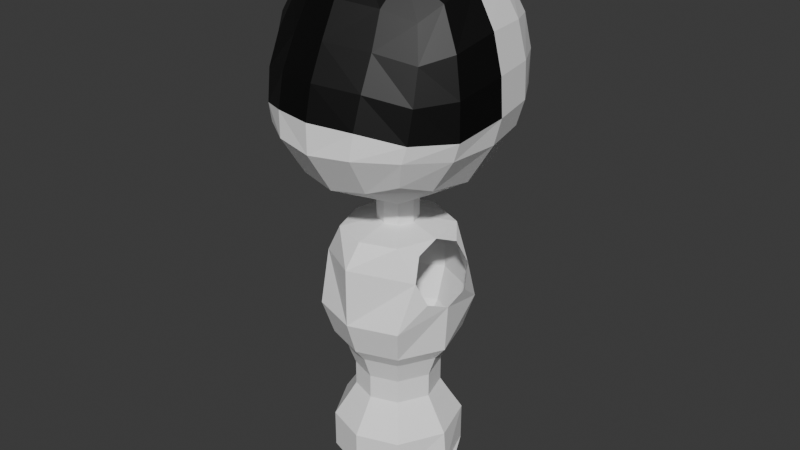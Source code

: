 # Source: 02.07.2025_Drone_Working.blend  (saved by Blender 4.3.34; exported with 4.5.12 LTS)
import bpy
from mathutils import Matrix  # noqa: F401  (used for matrix-valued properties, if any)

bpy.ops.wm.read_factory_settings(use_empty=True)
scene = bpy.context.scene
scene.name = 'Scene'

# ---- collections
col_collection = bpy.data.collections.new('Collection'); scene.collection.children.link(col_collection)

# ---- materials (node trees are filled in below, after node groups)
mat_white_material = bpy.data.materials.new('White_Material')
mat_black_material = bpy.data.materials.new('Black_Material')

# ---- material node trees
mat_white_material.use_nodes = True; mat_white_material.node_tree.nodes.clear()
_N = mat_white_material.node_tree.nodes; _L = mat_white_material.node_tree.links
n0 = _N.new('ShaderNodeBsdfPrincipled'); n0.name = 'Принципиальный BSDF'; n0.location = (10, 300)
n0.inputs[0].default_value = (1.0, 1.0, 1.0, 1.0)
n1 = _N.new('ShaderNodeOutputMaterial'); n1.name = 'Вывод материала'; n1.location = (300, 300)
_L.new(n0.outputs[0], n1.inputs[0])
n1.is_active_output = True
mat_black_material.use_nodes = True; mat_black_material.node_tree.nodes.clear()
_N = mat_black_material.node_tree.nodes; _L = mat_black_material.node_tree.links
n0 = _N.new('ShaderNodeBsdfPrincipled'); n0.name = 'Принципиальный BSDF'; n0.location = (10, 300)
n0.inputs[0].default_value = (0.0, 0.0, 0.0, 1.0)
n1 = _N.new('ShaderNodeOutputMaterial'); n1.name = 'Вывод материала'; n1.location = (300, 300)
_L.new(n0.outputs[0], n1.inputs[0])
n1.is_active_output = True

# ---- world
world_world = bpy.data.worlds.new('World'); scene.world = world_world
world_world.use_nodes = True; world_world.node_tree.nodes.clear()
_N = world_world.node_tree.nodes; _L = world_world.node_tree.links
n0 = _N.new('ShaderNodeOutputWorld'); n0.name = 'World Output'; n0.location = (300, 300)
n1 = _N.new('ShaderNodeBackground'); n1.name = 'Background'; n1.location = (10, 300)
n1.inputs[0].default_value = (0.05088, 0.05088, 0.05088, 1.0)
_L.new(n1.outputs[0], n0.inputs[0])
n0.is_active_output = True
world_world.color = (0.05088, 0.05088, 0.05088)
world_world.sun_shadow_jitter_overblur = 0.0

# ---- meshes
me_body_mesh = bpy.data.meshes.new('Body_Mesh')
me_body_mesh.from_pydata([(0.0, 0.6047, -0.6047), (0.0, 0.6046, 0.6045), (0.0, -0.6047, -0.6047), (0.0, -0.5261, 0.5197), (0.0, 0.7815, -0.333), (0.0, 0.8395, -0.1575), (0.0, -0.7879, -0.3212), (0.0, -0.7875, -0.125), (0.0, 0.2751, -0.7648), (0.0, -0.2633, -0.7651), (0.0, 0.3261, 0.7653), (0.0, 0.0023, 0.8076), (0.0, -0.3177, 0.702), (0.4324, -0.4974, -0.4981), (0.4587, -0.3793, 0.4323), (0.4369, 0.4977, -0.4977), (0.4383, 0.4976, 0.4976), (0.5028, 0.2942, -0.5682), (0.544, 1.203e-05, -0.6033), (0.5113, -0.2943, -0.5684), (0.5035, -0.5666, -0.3108), (0.5358, -0.5575, -0.2004), (0.5305, -0.2451, 0.5215), (0.5482, 0.004609, 0.5886), (0.5046, 0.2942, 0.5644), (0.5365, 0.6096, -0.1575), (0.5077, 0.5728, -0.2966), (0.255, 0.569, -0.569), (0.2571, 0.5689, 0.5689), (0.2387, -0.5689, -0.5689), (0.2616, -0.4537, 0.4912), (0.6703, -0.3131, -0.3352), (0.7158, -0.3232, -0.2091), (0.7183, 1.227e-06, -0.3221), (0.7675, -1.211e-08, -0.1442), (0.6552, 0.3159, -0.3117), (0.6973, 0.3331, -0.1457), (0.2872, 0.7288, -0.3161), (0.3013, 0.7818, -0.1575), (0.2665, -0.7318, -0.3055), (0.2846, -0.7155, -0.1385), (0.2688, 0.3107, -0.7164), (0.2705, -0.02078, -0.7648), (0.2719, -0.3107, -0.7165), (0.2729, 0.3107, 0.7163), (0.2952, 0.0006273, 0.7628), (0.2895, -0.2814, 0.6693), (0.1728, -0.2033, -0.7649), (0.2105, 0.1774, -0.7647), (0.0, 0.1431, -0.7997), (0.0, -0.1312, -0.7999), (0.1384, -0.007667, -0.7997), (0.08864, -0.1006, -0.7998), (0.1079, 0.09329, -0.7997), (0.0, 0.1431, -0.9991), (0.0, -0.1312, -0.9992), (0.1384, -0.007667, -0.9991), (0.08864, -0.1006, -0.9992), (0.1079, 0.09329, -0.9991), (0.0, 0.4438, -2.482), (0.0, -0.4319, -2.482), (0.4392, -0.03752, -2.482), (0.2802, -0.3344, -2.482), (0.3417, 0.2848, -2.482), (0.0, 0.5089, -1.188), (0.0, 0.3788, -1.042), (0.0, -0.497, -1.189), (0.0, -0.3669, -1.042), (0.3334, -0.02267, -1.044), (0.3634, -0.2616, -1.256), (0.2388, -0.2839, -1.042), (0.4279, 0.1876, -1.267), (0.2911, 0.2434, -1.042), (0.0, 0.4319, -1.819), (0.0, 0.5089, -1.585), (0.0, -0.42, -1.819), (0.0, -0.497, -1.586), (0.4273, -0.03634, -1.819), (0.4578, -0.05129, -1.479), (0.2726, -0.3252, -1.819), (0.3217, -0.385, -1.586), (0.3324, 0.2773, -1.819), (0.3923, 0.3263, -1.585), (0.2245, 0.1888, -2.248), (0.2791, 0.2335, -2.359), (0.2289, -0.2718, -2.359), (0.1842, -0.2173, -2.248), (0.2885, -0.02256, -2.248), (0.3587, -0.02953, -2.359), (0.0, -0.2812, -2.248), (0.0, -0.3514, -2.36), (0.0, 0.2931, -2.248), (0.0, 0.3633, -2.359), (0.0, 0.2931, -2.079), (0.0, 0.3504, -1.92), (0.0, -0.2812, -2.08), (0.0, -0.3385, -1.92), (0.2885, -0.02256, -2.079), (0.3457, -0.02824, -1.92), (0.1842, -0.2173, -2.08), (0.2207, -0.2618, -1.92), (0.2245, 0.1888, -2.079), (0.269, 0.2253, -1.92), (0.0, 0.2896, -2.941), (0.0, -0.27, -2.941), (0.1744, 0.0006501, -2.964), (0.1872, -0.2028, -2.94), (0.2166, 0.1929, -2.94), (0.0, 0.0151, -2.964), (0.0, 0.3853, -2.849), (0.0, 0.4438, -2.744), (0.0, -0.4319, -2.745), (0.0, -0.3707, -2.849), (0.4618, -0.0423, -2.725), (0.4042, -0.168, -2.765), (0.2802, -0.3344, -2.744), (0.2962, -0.2074, -2.852), (0.3399, 0.1658, -2.837), (0.3416, 0.2849, -2.744), (0.0, 0.7514, 0.3611), (0.0, -0.6384, 0.3044), (0.5241, -0.4524, 0.2242), (0.5092, 0.5727, 0.2931), (0.6551, -0.2893, 0.277), (0.6904, -0.0006449, 0.3437), (0.6315, 0.3229, 0.3285), (0.2921, 0.7027, 0.3353), (0.2889, -0.5581, 0.2793), (0.0, 0.8203, 0.1028), (0.0, -0.7372, 0.09034), (0.5399, 0.6093, 0.0677), (0.7077, -0.3172, 0.03278), (0.7527, -0.001366, 0.1007), (0.686, 0.3377, 0.09208), (0.3064, 0.7653, 0.08952), (0.2961, -0.6585, 0.0704), (0.5472, -0.5224, 0.009981), (0.4624, 0.1117, -1.419), (0.3744, 0.1319, -1.111), (0.3288, -0.1857, -1.103), (0.4168, -0.2059, -1.411), (0.4351, 0.09595, -2.755), (0.2319, 0.1263, -2.924), (0.201, -0.1376, -2.934)], [], [(132, 124, 123, 131), (31, 33, 34, 32), (133, 125, 124, 132), (33, 35, 36, 34), (131, 123, 121, 136), (13, 19, 31, 20), (20, 31, 32, 21), (130, 133, 36, 25), (121, 123, 22, 14), (123, 124, 23, 22), (124, 125, 24, 23), (125, 122, 16, 24), (128, 119, 126, 134), (35, 26, 25, 36), (17, 15, 26, 35), (18, 17, 35, 33), (19, 18, 33, 31), (37, 4, 5, 38), (134, 126, 122, 130), (15, 27, 37, 26), (26, 37, 38, 25), (135, 127, 120, 129), (122, 126, 28, 16), (126, 119, 1, 28), (27, 0, 4, 37), (6, 39, 40, 7), (136, 121, 127, 135), (120, 127, 30, 3), (127, 121, 14, 30), (39, 20, 21, 40), (29, 13, 20, 39), (2, 29, 39, 6), (15, 17, 41, 27), (27, 41, 8, 0), (43, 29, 2, 9), (19, 13, 29, 43), (18, 19, 43, 42), (17, 18, 42, 41), (10, 11, 45, 44), (11, 12, 46, 45), (1, 10, 44, 28), (28, 44, 24, 16), (44, 45, 23, 24), (45, 46, 22, 23), (46, 30, 14, 22), (12, 3, 30, 46), (47, 42, 43, 9), (8, 41, 42, 48), (48, 42, 51, 53), (47, 9, 50, 52), (8, 48, 53, 49), (42, 47, 52, 51), (49, 53, 58, 54), (51, 52, 57, 56), (53, 51, 56, 58), (52, 50, 55, 57), (69, 66, 76, 80), (54, 58, 72, 65), (56, 57, 70, 68), (57, 55, 67, 70), (58, 56, 68, 72), (77, 79, 100, 98), (101, 97, 87, 83), (99, 95, 89, 86), (73, 81, 102, 94), (66, 69, 70, 67), (65, 72, 71, 64), (75, 79, 80, 76), (78, 80, 79, 77), (77, 81, 82, 78), (74, 82, 81, 73), (64, 71, 82, 74), (79, 75, 96, 100), (88, 85, 62, 61), (85, 90, 60, 62), (81, 77, 98, 102), (84, 88, 61, 63), (97, 99, 86, 87), (92, 84, 63, 59), (116, 114, 113, 115), (141, 117, 118, 113), (59, 63, 118, 110), (116, 112, 104, 106), (91, 83, 84, 92), (90, 85, 86, 89), (88, 84, 83, 87), (87, 86, 85, 88), (95, 99, 100, 96), (98, 100, 99, 97), (97, 101, 102, 98), (94, 102, 101, 93), (93, 101, 83, 91), (61, 62, 115, 113), (63, 61, 113, 118), (62, 60, 111, 115), (108, 105, 106, 104), (105, 108, 103, 107), (142, 105, 107, 117), (143, 116, 106, 105), (110, 118, 117, 109), (112, 116, 115, 111), (109, 117, 107, 103), (21, 136, 135, 40), (40, 135, 129, 7), (38, 134, 130, 25), (5, 128, 134, 38), (122, 125, 133, 130), (32, 131, 136, 21), (36, 133, 132, 34), (34, 132, 131, 32), (78, 82, 71, 137), (138, 71, 72, 68), (139, 68, 70, 69), (140, 69, 80, 78)])
me_body_mesh.polygons.foreach_set('material_index', [1, 0, 0, 0, 1, 0, 0, 0, 1, 1, 0, 0, 0, 0, 0, 0, 0, 0, 0, 0, 0, 1, 0, 0, 0, 0, 1, 1, 1, 0, 0, 0, 0, 0, 0, 0, 0, 0, 0, 1, 0, 0, 0, 1, 1, 1, 0, 0, 0, 0, 0, 0, 0, 0, 0, 0, 0, 0, 0, 0, 0, 0, 0, 0, 0, 0, 0, 0, 0, 0, 0, 0, 0, 0, 0, 0, 0, 0, 0, 0, 0, 0, 0, 0, 0, 0, 0, 0, 0, 0, 0, 0, 0, 0, 0, 0, 0, 0, 0, 0, 0, 0, 1, 1, 0, 0, 0, 1, 0, 1, 0, 0, 0, 0])
_uv = me_body_mesh.uv_layers.new(name='UVКарта')
_uv.uv.foreach_set('vector', [0.5439, 0.125, 0.5877, 0.125, 0.5877, 0.0625, 0.5439, 0.0625, 0.4375, 0.0625, 0.4375, 0.125, 0.5, 0.125, 0.5, 0.0625, 0.5439, 0.1875, 0.5877, 0.1875, 0.5877, 0.125, 0.5439, 0.125, 0.4375, 0.125, 0.4375, 0.1875, 0.5, 0.1875, 0.5, 0.125, 0.5439, 0.0625, 0.5877, 0.0625, 0.5877, 0.0, 0.5439, 0.0, 0.375, 0.0, 0.375, 0.0625, 0.4375, 0.0625, 0.4375, 0.0, 0.4375, 0.0, 0.4375, 0.0625, 0.5, 0.0625, 0.5, 0.0, 0.5439, 0.25, 0.5439, 0.1875, 0.5, 0.1875, 0.5, 0.25, 0.5877, 0.0, 0.5877, 0.0625, 0.625, 0.0625, 0.625, 0.0, 0.5877, 0.0625, 0.5877, 0.125, 0.625, 0.125, 0.625, 0.0625, 0.5877, 0.125, 0.5877, 0.1875, 0.625, 0.1875, 0.625, 0.125, 0.5877, 0.1875, 0.5877, 0.25, 0.625, 0.25, 0.625, 0.1875, 0.5439, 0.375, 0.5877, 0.375, 0.5877, 0.3125, 0.5439, 0.3125, 0.4375, 0.1875, 0.4375, 0.25, 0.5, 0.25, 0.5, 0.1875, 0.375, 0.1875, 0.375, 0.25, 0.4375, 0.25, 0.4375, 0.1875, 0.375, 0.125, 0.375, 0.1875, 0.4375, 0.1875, 0.4375, 0.125, 0.375, 0.0625, 0.375, 0.125, 0.4375, 0.125, 0.4375, 0.0625, 0.4375, 0.3125, 0.4375, 0.375, 0.5, 0.375, 0.5, 0.3125, 0.5439, 0.3125, 0.5877, 0.3125, 0.5877, 0.25, 0.5439, 0.25, 0.375, 0.25, 0.375, 0.3125, 0.4375, 0.3125, 0.4375, 0.25, 0.4375, 0.25, 0.4375, 0.3125, 0.5, 0.3125, 0.5, 0.25, 0.5439, 0.9375, 0.5877, 0.9375, 0.5877, 0.875, 0.5439, 0.875, 0.5877, 0.25, 0.5877, 0.3125, 0.625, 0.3125, 0.625, 0.25, 0.5877, 0.3125, 0.5877, 0.375, 0.625, 0.375, 0.625, 0.3125, 0.375, 0.3125, 0.375, 0.375, 0.4375, 0.375, 0.4375, 0.3125, 0.4375, 0.875, 0.4375, 0.9375, 0.5, 0.9375, 0.5, 0.875, 0.5439, 1.0, 0.5877, 1.0, 0.5877, 0.9375, 0.5439, 0.9375, 0.5877, 0.875, 0.5877, 0.9375, 0.625, 0.9375, 0.625, 0.875, 0.5877, 0.9375, 0.5877, 1.0, 0.625, 1.0, 0.625, 0.9375, 0.4375, 0.9375, 0.4375, 1.0, 0.5, 1.0, 0.5, 0.9375, 0.375, 0.9375, 0.375, 1.0, 0.4375, 1.0, 0.4375, 0.9375, 0.375, 0.875, 0.375, 0.9375, 0.4375, 0.9375, 0.4375, 0.875, 0.125, 0.5, 0.125, 0.5625, 0.1875, 0.5625, 0.1875, 0.5, 0.1875, 0.5, 0.1875, 0.5625, 0.25, 0.5625, 0.25, 0.5, 0.1875, 0.6875, 0.1875, 0.75, 0.25, 0.75, 0.25, 0.6875, 0.125, 0.6875, 0.125, 0.75, 0.1875, 0.75, 0.1875, 0.6875, 0.125, 0.625, 0.125, 0.6875, 0.1875, 0.6875, 0.1875, 0.625, 0.125, 0.5625, 0.125, 0.625, 0.1875, 0.625, 0.1875, 0.5625, 0.75, 0.5625, 0.75, 0.625, 0.8125, 0.625, 0.8125, 0.5625, 0.75, 0.625, 0.75, 0.6875, 0.8125, 0.6875, 0.8125, 0.625, 0.75, 0.5, 0.75, 0.5625, 0.8125, 0.5625, 0.8125, 0.5, 0.8125, 0.5, 0.8125, 0.5625, 0.875, 0.5625, 0.875, 0.5, 0.8125, 0.5625, 0.8125, 0.625, 0.875, 0.625, 0.875, 0.5625, 0.8125, 0.625, 0.8125, 0.6875, 0.875, 0.6875, 0.875, 0.625, 0.8125, 0.6875, 0.8125, 0.75, 0.875, 0.75, 0.875, 0.6875, 0.75, 0.6875, 0.75, 0.75, 0.8125, 0.75, 0.8125, 0.6875, 0.0, 0.0, 0.1875, 0.625, 0.1875, 0.6875, 0.25, 0.6875, 0.25, 0.5625, 0.1875, 0.5625, 0.1875, 0.625, 0.0, 0.0, 0.0, 0.0, 0.1875, 0.625, 0.1875, 0.625, 0.0, 0.0, 0.0, 0.0, 0.25, 0.6875, 0.25, 0.6875, 0.0, 0.0, 0.25, 0.5625, 0.0, 0.0, 0.0, 0.0, 0.25, 0.5625, 0.1875, 0.625, 0.0, 0.0, 0.0, 0.0, 0.1875, 0.625, 0.25, 0.5625, 0.0, 0.0, 0.0, 0.0, 0.25, 0.5625, 0.1875, 0.625, 0.0, 0.0, 0.0, 0.0, 0.1875, 0.625, 0.0, 0.0, 0.1875, 0.625, 0.1875, 0.625, 0.0, 0.0, 0.0, 0.0, 0.25, 0.6875, 0.25, 0.6875, 0.0, 0.0, 0.0, 0.0, 0.25, 0.6875, 0.25, 0.6875, 0.0, 0.0, 0.25, 0.5625, 0.0, 0.0, 0.0, 0.0, 0.25, 0.5625, 0.1875, 0.625, 0.0, 0.0, 0.0, 0.0, 0.1875, 0.625, 0.0, 0.0, 0.25, 0.6875, 0.25, 0.6875, 0.0, 0.0, 0.0, 0.0, 0.1875, 0.625, 0.1875, 0.625, 0.0, 0.0, 0.1875, 0.625, 0.0, 0.0, 0.0, 0.0, 0.1875, 0.625, 0.0, 0.0, 0.1875, 0.625, 0.1875, 0.625, 0.0, 0.0, 0.0, 0.0, 0.25, 0.6875, 0.25, 0.6875, 0.0, 0.0, 0.25, 0.5625, 0.0, 0.0, 0.0, 0.0, 0.25, 0.5625, 0.25, 0.6875, 0.0, 0.0, 0.0, 0.0, 0.25, 0.6875, 0.25, 0.5625, 0.0, 0.0, 0.0, 0.0, 0.25, 0.5625, 0.25, 0.6875, 0.0, 0.0, 0.0, 0.0, 0.25, 0.6875, 0.1875, 0.625, 0.0, 0.0, 0.0, 0.0, 0.1875, 0.625, 0.1875, 0.625, 0.0, 0.0, 0.0, 0.0, 0.1875, 0.625, 0.25, 0.5625, 0.0, 0.0, 0.0, 0.0, 0.25, 0.5625, 0.25, 0.5625, 0.0, 0.0, 0.0, 0.0, 0.25, 0.5625, 0.0, 0.0, 0.25, 0.6875, 0.25, 0.6875, 0.0, 0.0, 0.1875, 0.625, 0.0, 0.0, 0.0, 0.0, 0.1875, 0.625, 0.0, 0.0, 0.25, 0.6875, 0.25, 0.6875, 0.0, 0.0, 0.0, 0.0, 0.1875, 0.625, 0.1875, 0.625, 0.0, 0.0, 0.0, 0.0, 0.1875, 0.625, 0.1875, 0.625, 0.0, 0.0, 0.1875, 0.625, 0.0, 0.0, 0.0, 0.0, 0.1875, 0.625, 0.25, 0.5625, 0.0, 0.0, 0.0, 0.0, 0.25, 0.5625, 0.0, 0.0, 0.0, 0.0, 0.1875, 0.625, 0.0, 0.0, 0.0, 0.0, 0.0, 0.0, 0.0, 0.0, 0.1875, 0.625, 0.25, 0.5625, 0.0, 0.0, 0.0, 0.0, 0.25, 0.5625, 0.0, 0.0, 0.25, 0.6875, 0.25, 0.6875, 0.0, 0.0, 0.25, 0.5625, 0.0, 0.0, 0.0, 0.0, 0.25, 0.5625, 0.25, 0.6875, 0.0, 0.0, 0.0, 0.0, 0.25, 0.6875, 0.1875, 0.625, 0.0, 0.0, 0.0, 0.0, 0.1875, 0.625, 0.1875, 0.625, 0.0, 0.0, 0.0, 0.0, 0.1875, 0.625, 0.25, 0.6875, 0.0, 0.0, 0.0, 0.0, 0.25, 0.6875, 0.1875, 0.625, 0.0, 0.0, 0.0, 0.0, 0.1875, 0.625, 0.1875, 0.625, 0.0, 0.0, 0.0, 0.0, 0.1875, 0.625, 0.25, 0.5625, 0.0, 0.0, 0.0, 0.0, 0.25, 0.5625, 0.25, 0.5625, 0.0, 0.0, 0.0, 0.0, 0.25, 0.5625, 0.1875, 0.625, 0.0, 0.0, 0.0, 0.0, 0.1875, 0.625, 0.0, 0.0, 0.1875, 0.625, 0.1875, 0.625, 0.0, 0.0, 0.0, 0.0, 0.25, 0.6875, 0.25, 0.6875, 0.0, 0.0, 0.0, 0.0, 0.1875, 0.625, 0.0, 0.0, 0.25, 0.6875, 0.1875, 0.625, 0.0, 0.0, 0.25, 0.5625, 0.0, 0.0, 0.0, 0.0, 0.1875, 0.625, 0.0, 0.0, 0.0, 0.0, 0.0, 0.0, 0.0, 0.0, 0.0, 0.0, 0.1875, 0.625, 0.25, 0.5625, 0.0, 0.0, 0.0, 0.0, 0.25, 0.5625, 0.25, 0.6875, 0.0, 0.0, 0.0, 0.0, 0.25, 0.6875, 0.25, 0.5625, 0.0, 0.0, 0.0, 0.0, 0.25, 0.5625, 0.5, 1.0, 0.5439, 1.0, 0.5439, 0.9375, 0.5, 0.9375, 0.5, 0.9375, 0.5439, 0.9375, 0.5439, 0.875, 0.5, 0.875, 0.5, 0.3125, 0.5439, 0.3125, 0.5439, 0.25, 0.5, 0.25, 0.5, 0.375, 0.5439, 0.375, 0.5439, 0.3125, 0.5, 0.3125, 0.5877, 0.25, 0.5877, 0.1875, 0.5439, 0.1875, 0.5439, 0.25, 0.5, 0.0625, 0.5439, 0.0625, 0.5439, 0.0, 0.5, 0.0, 0.5, 0.1875, 0.5439, 0.1875, 0.5439, 0.125, 0.5, 0.125, 0.5, 0.125, 0.5439, 0.125, 0.5439, 0.0625, 0.5, 0.0625, 0.1875, 0.625, 0.0, 0.0, 0.0, 0.0, 0.0, 0.0, 0.0, 0.0, 0.0, 0.0, 0.0, 0.0, 0.1875, 0.625, 0.0, 0.0, 0.1875, 0.625, 0.0, 0.0, 0.0, 0.0, 0.0, 0.0, 0.0, 0.0, 0.0, 0.0, 0.1875, 0.625])
me_body_mesh.materials.append(mat_white_material)
me_body_mesh.materials.append(mat_black_material)
me_body_mesh.update()

# ---- objects
ob_body = bpy.data.objects.new('Body', me_body_mesh)

# ---- transforms, parenting, visibility, modifiers, constraints
ob_body.location = (0.0, 0.0, 0.0)
_m = ob_body.modifiers.new('Зеркало', 'MIRROR')
_m.use_clip = True

# ---- collection membership
col_collection.objects.link(ob_body)

# ---- scene / render settings (as saved in the file)
scene.frame_start = 1; scene.frame_end = 250; scene.frame_set(1)
scene.render.engine = 'BLENDER_EEVEE_NEXT'
bpy.context.view_layer.update()

# ---- added for rendering (the .blend has no active camera and no usable light): camera, sun
cam_auto = bpy.data.cameras.new('AutoCamera')
cam_auto.lens = 50.0
cam_auto.sensor_width = 36.0
cam_auto.clip_end = 1000.0
ob_auto_camera = bpy.data.objects.new('AutoCamera', cam_auto)
scene.collection.objects.link(ob_auto_camera)
ob_auto_camera.location = (4.05725, -4.84287, 2.16757)
ob_auto_camera.rotation_euler = (1.09748, -7.21219e-08, 0.694738)
scene.camera = ob_auto_camera
light_auto_sun = bpy.data.lights.new('AutoSun', 'SUN')
light_auto_sun.energy = 3.0
light_auto_sun.angle = 0.0523599
ob_auto_sun = bpy.data.objects.new('AutoSun', light_auto_sun)
scene.collection.objects.link(ob_auto_sun)
ob_auto_sun.rotation_euler = (0.872665, 0.174533, 0.523599)
bpy.context.view_layer.update()
